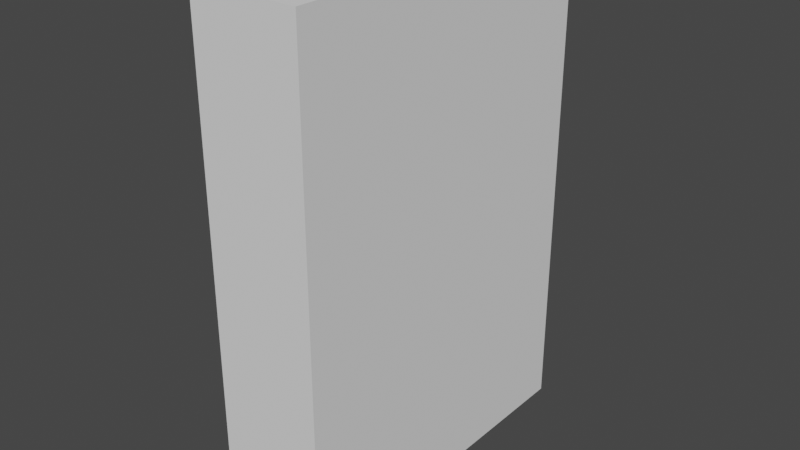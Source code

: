 # Source: modem.blend  (saved by Blender 2.93.20; exported with 4.5.12 LTS)
import bpy
from mathutils import Matrix  # noqa: F401  (used for matrix-valued properties, if any)

bpy.ops.wm.read_factory_settings(use_empty=True)
scene = bpy.context.scene
scene.name = 'Scene'

# ---- collections
col_modem = bpy.data.collections.new('modem'); scene.collection.children.link(col_modem)

# ---- materials (node trees are filled in below, after node groups)
mat_plastic_black_opaque = bpy.data.materials.new('plastic_black_opaque')

# ---- material node trees

# ---- world
world_world = bpy.data.worlds.new('World'); scene.world = world_world
world_world.use_nodes = True; world_world.node_tree.nodes.clear()
_N = world_world.node_tree.nodes; _L = world_world.node_tree.links
n0 = _N.new('ShaderNodeOutputWorld'); n0.name = 'World Output'; n0.location = (300, 300)
n1 = _N.new('ShaderNodeBackground'); n1.name = 'Background'; n1.location = (10, 300)
n1.inputs[0].default_value = (0.05088, 0.05088, 0.05088, 1.0)
_L.new(n1.outputs[0], n0.inputs[0])
n0.is_active_output = True
world_world.color = (0.05088, 0.05088, 0.05088)
world_world.use_sun_shadow = False
world_world.sun_shadow_jitter_overblur = 0.0

# ---- meshes
me_cube = bpy.data.meshes.new('Cube')
me_cube.from_pydata([(0.025, 0.08, 0.001438), (-0.025, 0.08, 0.001438), (0.025, -0.08, 0.001438), (-0.025, -0.08, 0.001438), (0.025, 0.08, 0.2314), (-0.025, 0.08, 0.2314), (0.025, -0.08, 0.2314), (-0.025, -0.08, 0.2314)], [], [(0, 4, 6, 2), (3, 2, 6, 7), (7, 6, 4, 5), (5, 1, 3, 7), (1, 0, 2, 3), (5, 4, 0, 1)])
_uv = me_cube.uv_layers.new(name='UVMap')
_uv.uv.foreach_set('vector', [0.625, 0.5, 0.875, 0.5, 0.875, 0.75, 0.625, 0.75, 0.375, 0.75, 0.625, 0.75, 0.625, 1.0, 0.375, 1.0, 0.375, 0.0, 0.625, 0.0, 0.625, 0.25, 0.375, 0.25, 0.125, 0.5, 0.375, 0.5, 0.375, 0.75, 0.125, 0.75, 0.375, 0.5, 0.625, 0.5, 0.625, 0.75, 0.375, 0.75, 0.375, 0.25, 0.625, 0.25, 0.625, 0.5, 0.375, 0.5])
me_cube.materials.append(mat_plastic_black_opaque)
me_cube.use_remesh_preserve_volume = False
me_cube.use_remesh_preserve_attributes = False
me_cube.use_mirror_vertex_groups = False
me_cube.update()

# ---- objects
ob_cube = bpy.data.objects.new('Cube', me_cube)

# ---- transforms, parenting, visibility, modifiers, constraints
ob_cube.location = (0.0, 0.0, -0.001481)
ob_cube.lock_rotations_4d = False
ob_cube.empty_display_type = 'ARROWS'
ob_cube.lineart.crease_threshold = 0.0

# ---- collection membership
col_modem.objects.link(ob_cube)

# ---- scene / render settings (as saved in the file)
scene.frame_start = 1; scene.frame_end = 250; scene.frame_set(1)
scene.render.engine = 'BLENDER_EEVEE_NEXT'
scene.cycles.use_denoising = False
scene.cycles.samples = 128
scene.cycles.sampling_pattern = 'TABULATED_SOBOL'
scene.cycles.use_adaptive_sampling = False
scene.cycles.use_light_tree = False
scene.view_settings.view_transform = 'Filmic'
bpy.context.view_layer.update()

# ---- added for rendering (the .blend has no active camera and no usable light): camera, sun
cam_auto = bpy.data.cameras.new('AutoCamera')
cam_auto.lens = 50.0
cam_auto.sensor_width = 36.0
cam_auto.clip_end = 1000.0
ob_auto_camera = bpy.data.objects.new('AutoCamera', cam_auto)
scene.collection.objects.link(ob_auto_camera)
ob_auto_camera.location = (0.263324, -0.315988, 0.325616)
ob_auto_camera.rotation_euler = (1.09748, -7.21219e-08, 0.694738)
scene.camera = ob_auto_camera
light_auto_sun = bpy.data.lights.new('AutoSun', 'SUN')
light_auto_sun.energy = 3.0
light_auto_sun.angle = 0.0523599
ob_auto_sun = bpy.data.objects.new('AutoSun', light_auto_sun)
scene.collection.objects.link(ob_auto_sun)
ob_auto_sun.rotation_euler = (0.872665, 0.174533, 0.523599)
bpy.context.view_layer.update()
